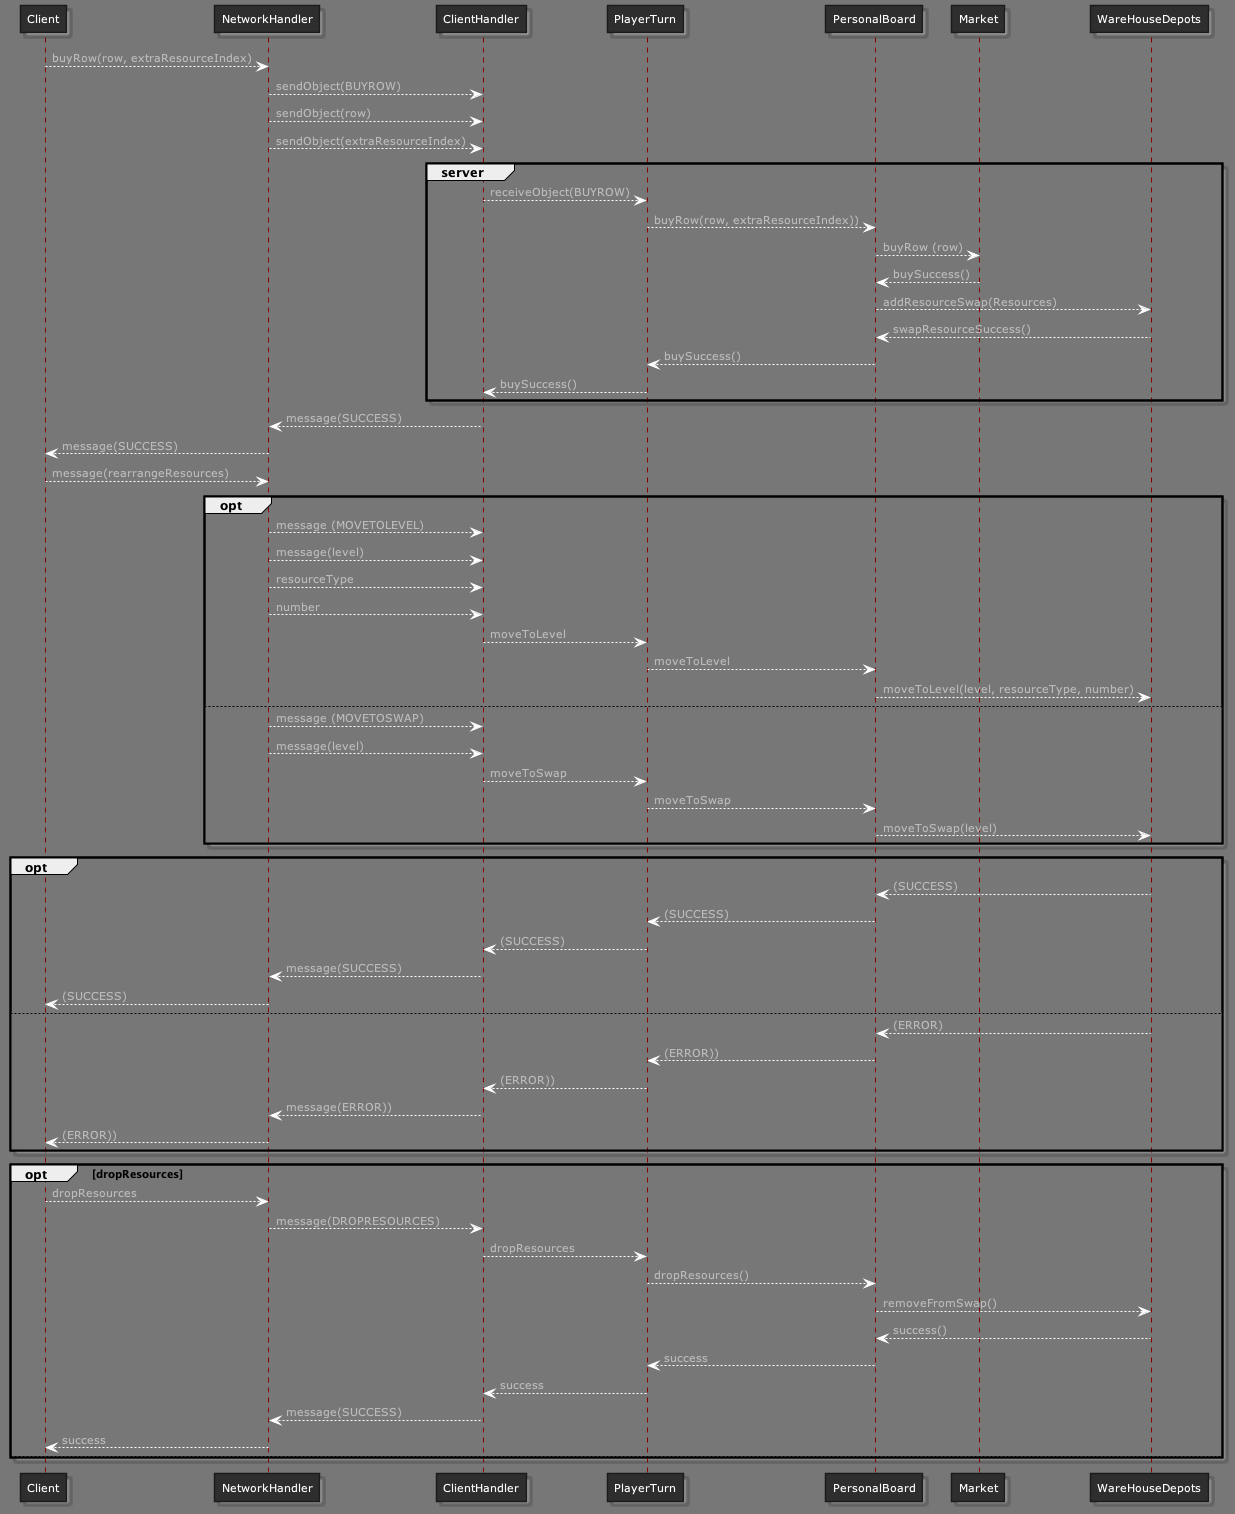

The diagram above was rendered by PlantUML. Its source (embedded in the PNG):
@startuml
'https://plantuml.com/sequence-diagram
!define DARKRED
!includeurl https://raw.githubusercontent.com/Drakemor/RedDress-PlantUML/master/style.puml



Client --> NetworkHandler: buyRow(row, extraResourceIndex)


NetworkHandler --> ClientHandler : sendObject(BUYROW)
NetworkHandler --> ClientHandler : sendObject(row)
NetworkHandler --> ClientHandler : sendObject(extraResourceIndex)

group server
ClientHandler --> PlayerTurn : receiveObject(BUYROW)
PlayerTurn --> PersonalBoard : buyRow(row, extraResourceIndex))
PersonalBoard --> Market : buyRow (row)
PersonalBoard <-- Market : buySuccess()
PersonalBoard --> WareHouseDepots : addResourceSwap(Resources)
PersonalBoard <-- WareHouseDepots : swapResourceSuccess()

PlayerTurn <-- PersonalBoard : buySuccess()
ClientHandler <-- PlayerTurn : buySuccess()
end server
NetworkHandler <-- ClientHandler : message(SUCCESS)
Client <-- NetworkHandler : message(SUCCESS)

Client --> NetworkHandler : message(rearrangeResources)

opt
NetworkHandler --> ClientHandler : message (MOVETOLEVEL)
NetworkHandler --> ClientHandler : message(level)
NetworkHandler --> ClientHandler : resourceType
NetworkHandler --> ClientHandler : number

ClientHandler --> PlayerTurn : moveToLevel
PlayerTurn --> PersonalBoard : moveToLevel
PersonalBoard --> WareHouseDepots : moveToLevel(level, resourceType, number)

else
NetworkHandler --> ClientHandler : message (MOVETOSWAP)
NetworkHandler --> ClientHandler : message(level)

ClientHandler --> PlayerTurn : moveToSwap
PlayerTurn --> PersonalBoard : moveToSwap
PersonalBoard --> WareHouseDepots : moveToSwap(level)
end opt

opt
PersonalBoard <-- WareHouseDepots : (SUCCESS)
PlayerTurn <-- PersonalBoard : (SUCCESS)
ClientHandler <-- PlayerTurn : (SUCCESS)
NetworkHandler <-- ClientHandler : message(SUCCESS)
Client <-- NetworkHandler : (SUCCESS)
else
PersonalBoard <-- WareHouseDepots : (ERROR)
PlayerTurn <-- PersonalBoard : (ERROR))
ClientHandler <-- PlayerTurn : (ERROR))
NetworkHandler <-- ClientHandler : message(ERROR))
Client <-- NetworkHandler : (ERROR))
end opt

opt dropResources
Client --> NetworkHandler : dropResources
NetworkHandler --> ClientHandler : message(DROPRESOURCES)
ClientHandler --> PlayerTurn : dropResources
PlayerTurn --> PersonalBoard : dropResources()
PersonalBoard --> WareHouseDepots : removeFromSwap()
PersonalBoard <-- WareHouseDepots : success()
PlayerTurn <-- PersonalBoard : success
ClientHandler <-- PlayerTurn : success
NetworkHandler <-- ClientHandler : message(SUCCESS)
Client <-- NetworkHandler : success
else

end opt
@enduml